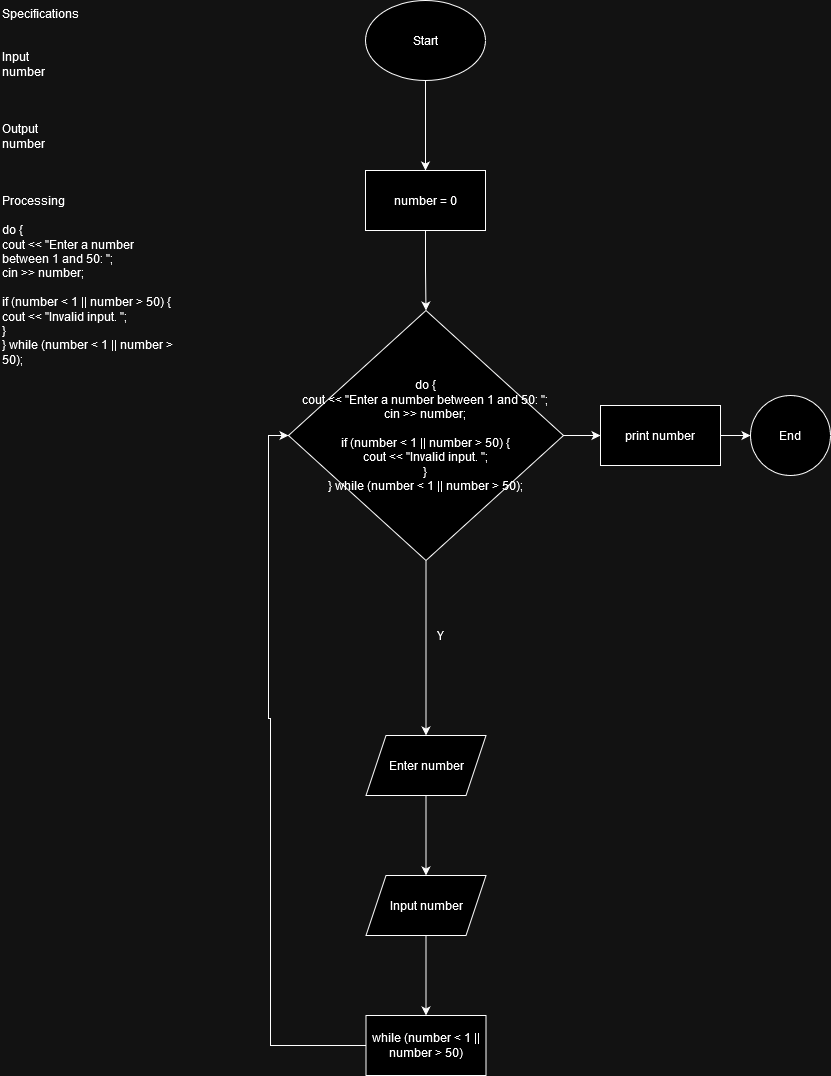

The diagram above was exported from draw.io. Its source (the exported page's mxGraphModel, read from the mxfile embedded in the PNG):
<mxGraphModel dx="637" dy="821" grid="1" gridSize="10" guides="1" tooltips="1" connect="1" arrows="1" fold="1" page="1" pageScale="1" pageWidth="850" pageHeight="1100" math="0" shadow="0">
  <root>
    <mxCell id="0" />
    <mxCell id="1" parent="0" />
    <mxCell id="GIj_ICSRoPPYo3m02Qsg-1" value="&lt;div&gt;Specifications&lt;/div&gt;&lt;div&gt;&lt;br&gt;&lt;/div&gt;&lt;div&gt;&lt;br&gt;&lt;/div&gt;&lt;div&gt;Input&lt;br&gt;&lt;/div&gt;&lt;div&gt;number&lt;br&gt;&lt;/div&gt;&lt;div&gt;&lt;br&gt;&lt;/div&gt;&lt;div&gt;&lt;br&gt;&lt;/div&gt;&lt;div&gt;&lt;br&gt;&lt;/div&gt;&lt;div&gt;Output&lt;/div&gt;&lt;div&gt;number&lt;br&gt;&lt;/div&gt;&lt;div&gt;&lt;br&gt;&lt;/div&gt;&lt;div&gt;&lt;br&gt;&lt;/div&gt;&lt;div&gt;&lt;br&gt;&lt;/div&gt;&lt;div&gt;Processing&lt;/div&gt;&lt;div&gt;&lt;br&gt;&lt;/div&gt;&lt;div&gt;&lt;span class=&quot;hljs-keyword&quot;&gt;do&lt;/span&gt; {&lt;br/&gt;        cout &amp;lt;&amp;lt; &lt;span class=&quot;hljs-string&quot;&gt;&quot;Enter a number between 1 and 50: &quot;&lt;/span&gt;;&lt;br/&gt;        cin &amp;gt;&amp;gt; number;&lt;br/&gt;&lt;br/&gt;        &lt;span class=&quot;hljs-keyword&quot;&gt;if&lt;/span&gt; (number &amp;lt; &lt;span class=&quot;hljs-number&quot;&gt;1&lt;/span&gt; || number &amp;gt; &lt;span class=&quot;hljs-number&quot;&gt;50&lt;/span&gt;) {&lt;br/&gt;            cout &amp;lt;&amp;lt; &lt;span class=&quot;hljs-string&quot;&gt;&quot;Invalid input. &quot;&lt;/span&gt;;&lt;br/&gt;        }&lt;br/&gt;    } &lt;span class=&quot;hljs-keyword&quot;&gt;while&lt;/span&gt; (number &amp;lt; &lt;span class=&quot;hljs-number&quot;&gt;1&lt;/span&gt; || number &amp;gt; &lt;span class=&quot;hljs-number&quot;&gt;50&lt;/span&gt;);&lt;/div&gt;" style="text;html=1;whiteSpace=wrap;overflow=hidden;rounded=0;" vertex="1" parent="1">
      <mxGeometry width="180" height="550" as="geometry" />
    </mxCell>
    <mxCell id="GIj_ICSRoPPYo3m02Qsg-4" value="" style="edgeStyle=orthogonalEdgeStyle;rounded=0;orthogonalLoop=1;jettySize=auto;html=1;" edge="1" parent="1" source="GIj_ICSRoPPYo3m02Qsg-2" target="GIj_ICSRoPPYo3m02Qsg-3">
      <mxGeometry relative="1" as="geometry" />
    </mxCell>
    <mxCell id="GIj_ICSRoPPYo3m02Qsg-2" value="Start" style="ellipse;whiteSpace=wrap;html=1;" vertex="1" parent="1">
      <mxGeometry x="365" width="120" height="80" as="geometry" />
    </mxCell>
    <mxCell id="GIj_ICSRoPPYo3m02Qsg-8" value="" style="edgeStyle=orthogonalEdgeStyle;rounded=0;orthogonalLoop=1;jettySize=auto;html=1;" edge="1" parent="1" source="GIj_ICSRoPPYo3m02Qsg-3" target="GIj_ICSRoPPYo3m02Qsg-7">
      <mxGeometry relative="1" as="geometry" />
    </mxCell>
    <mxCell id="GIj_ICSRoPPYo3m02Qsg-3" value="number = 0" style="whiteSpace=wrap;html=1;" vertex="1" parent="1">
      <mxGeometry x="365" y="170" width="120" height="60" as="geometry" />
    </mxCell>
    <mxCell id="GIj_ICSRoPPYo3m02Qsg-10" value="" style="edgeStyle=orthogonalEdgeStyle;rounded=0;orthogonalLoop=1;jettySize=auto;html=1;" edge="1" parent="1" source="GIj_ICSRoPPYo3m02Qsg-7" target="GIj_ICSRoPPYo3m02Qsg-9">
      <mxGeometry relative="1" as="geometry" />
    </mxCell>
    <mxCell id="_75olyAuUc0SxPAihwbW-5" value="" style="edgeStyle=orthogonalEdgeStyle;rounded=0;orthogonalLoop=1;jettySize=auto;html=1;" edge="1" parent="1" source="GIj_ICSRoPPYo3m02Qsg-7" target="_75olyAuUc0SxPAihwbW-4">
      <mxGeometry relative="1" as="geometry" />
    </mxCell>
    <mxCell id="GIj_ICSRoPPYo3m02Qsg-7" value="&lt;span class=&quot;hljs-keyword&quot;&gt;do&lt;/span&gt; {&lt;br/&gt;        cout &amp;lt;&amp;lt; &lt;span class=&quot;hljs-string&quot;&gt;&quot;Enter a number between 1 and 50: &quot;&lt;/span&gt;;&lt;br/&gt;        cin &amp;gt;&amp;gt; number;&lt;br/&gt;&lt;br/&gt;        &lt;span class=&quot;hljs-keyword&quot;&gt;if&lt;/span&gt; (number &amp;lt; &lt;span class=&quot;hljs-number&quot;&gt;1&lt;/span&gt; || number &amp;gt; &lt;span class=&quot;hljs-number&quot;&gt;50&lt;/span&gt;) {&lt;br/&gt;            cout &amp;lt;&amp;lt; &lt;span class=&quot;hljs-string&quot;&gt;&quot;Invalid input. &quot;&lt;/span&gt;;&lt;br/&gt;        }&lt;br/&gt;    } &lt;span class=&quot;hljs-keyword&quot;&gt;while&lt;/span&gt; (number &amp;lt; &lt;span class=&quot;hljs-number&quot;&gt;1&lt;/span&gt; || number &amp;gt; &lt;span class=&quot;hljs-number&quot;&gt;50&lt;/span&gt;);" style="rhombus;whiteSpace=wrap;html=1;" vertex="1" parent="1">
      <mxGeometry x="288" y="310" width="275" height="250" as="geometry" />
    </mxCell>
    <mxCell id="GIj_ICSRoPPYo3m02Qsg-12" value="" style="edgeStyle=orthogonalEdgeStyle;rounded=0;orthogonalLoop=1;jettySize=auto;html=1;" edge="1" parent="1" source="GIj_ICSRoPPYo3m02Qsg-9" target="GIj_ICSRoPPYo3m02Qsg-11">
      <mxGeometry relative="1" as="geometry" />
    </mxCell>
    <mxCell id="GIj_ICSRoPPYo3m02Qsg-9" value="Enter number" style="shape=parallelogram;perimeter=parallelogramPerimeter;whiteSpace=wrap;html=1;fixedSize=1;" vertex="1" parent="1">
      <mxGeometry x="365.5" y="735" width="120" height="60" as="geometry" />
    </mxCell>
    <mxCell id="_75olyAuUc0SxPAihwbW-1" style="edgeStyle=orthogonalEdgeStyle;rounded=0;orthogonalLoop=1;jettySize=auto;html=1;exitX=0;exitY=0.5;exitDx=0;exitDy=0;entryX=0;entryY=0.5;entryDx=0;entryDy=0;" edge="1" parent="1" source="_75olyAuUc0SxPAihwbW-2" target="GIj_ICSRoPPYo3m02Qsg-7">
      <mxGeometry relative="1" as="geometry">
        <Array as="points">
          <mxPoint x="270" y="1045" />
          <mxPoint x="270" y="718" />
          <mxPoint x="268" y="718" />
          <mxPoint x="268" y="435" />
        </Array>
      </mxGeometry>
    </mxCell>
    <mxCell id="_75olyAuUc0SxPAihwbW-3" value="" style="edgeStyle=orthogonalEdgeStyle;rounded=0;orthogonalLoop=1;jettySize=auto;html=1;" edge="1" parent="1" source="GIj_ICSRoPPYo3m02Qsg-11" target="_75olyAuUc0SxPAihwbW-2">
      <mxGeometry relative="1" as="geometry" />
    </mxCell>
    <mxCell id="GIj_ICSRoPPYo3m02Qsg-11" value="Input number" style="shape=parallelogram;perimeter=parallelogramPerimeter;whiteSpace=wrap;html=1;fixedSize=1;" vertex="1" parent="1">
      <mxGeometry x="365.5" y="875" width="120" height="60" as="geometry" />
    </mxCell>
    <mxCell id="GIj_ICSRoPPYo3m02Qsg-13" value="Y" style="text;html=1;align=center;verticalAlign=middle;resizable=0;points=[];autosize=1;strokeColor=none;fillColor=none;" vertex="1" parent="1">
      <mxGeometry x="425" y="620" width="30" height="30" as="geometry" />
    </mxCell>
    <mxCell id="_75olyAuUc0SxPAihwbW-2" value="while (number &amp;lt; 1 || number &amp;gt; 50)" style="whiteSpace=wrap;html=1;" vertex="1" parent="1">
      <mxGeometry x="365.5" y="1015" width="120" height="60" as="geometry" />
    </mxCell>
    <mxCell id="_75olyAuUc0SxPAihwbW-7" value="" style="edgeStyle=orthogonalEdgeStyle;rounded=0;orthogonalLoop=1;jettySize=auto;html=1;" edge="1" parent="1" source="_75olyAuUc0SxPAihwbW-4" target="_75olyAuUc0SxPAihwbW-6">
      <mxGeometry relative="1" as="geometry" />
    </mxCell>
    <mxCell id="_75olyAuUc0SxPAihwbW-4" value="print number" style="whiteSpace=wrap;html=1;" vertex="1" parent="1">
      <mxGeometry x="600" y="405" width="120" height="60" as="geometry" />
    </mxCell>
    <mxCell id="_75olyAuUc0SxPAihwbW-6" value="End" style="ellipse;whiteSpace=wrap;html=1;" vertex="1" parent="1">
      <mxGeometry x="750" y="395" width="80" height="80" as="geometry" />
    </mxCell>
  </root>
</mxGraphModel>